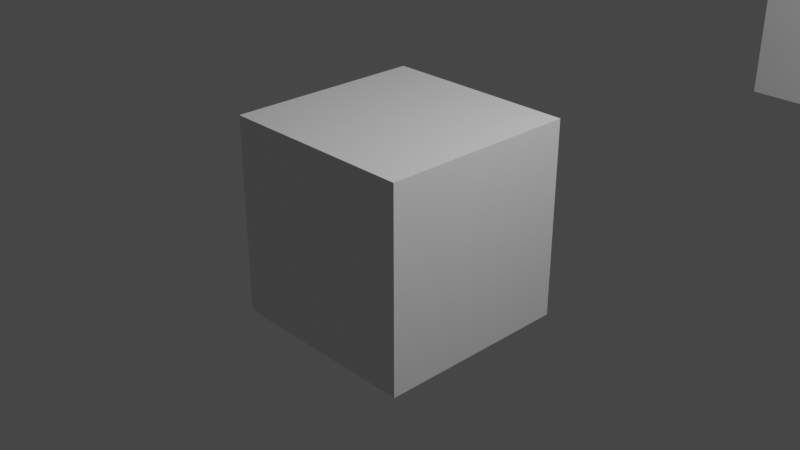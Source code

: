 # Source: math_add.blend  (saved by Blender 5.2.7; exported with 4.5.12 LTS)
import bpy
from mathutils import Matrix  # noqa: F401  (used for matrix-valued properties, if any)

bpy.ops.wm.read_factory_settings(use_empty=True)
scene = bpy.context.scene
scene.name = 'Scene'

# ---- collections
col_collection = bpy.data.collections.new('Collection'); scene.collection.children.link(col_collection)

# ---- materials (node trees are filled in below, after node groups)
mat_material = bpy.data.materials.new('Material')
mat_material.alpha_threshold = 0.0
mat_material.use_backface_culling_lightprobe_volume = False
mat_material.use_transparent_shadow = False
mat_material.line_color = (0.0, 0.0, 0.0, 1.0)

# ---- node groups
ng_geometry_nodes = bpy.data.node_groups.new('Geometry Nodes', 'GeometryNodeTree')
_s = ng_geometry_nodes.interface.new_socket(name='Geometry', in_out='OUTPUT', socket_type='NodeSocketGeometry')
_s = ng_geometry_nodes.interface.new_socket(name='Geometry', in_out='INPUT', socket_type='NodeSocketGeometry')
ng_geometry_nodes.is_modifier = True
_N = ng_geometry_nodes.nodes; _L = ng_geometry_nodes.links
n0 = _N.new('NodeGroupInput'); n0.name = 'Group Input'; n0.location = (-325, 102)
n1 = _N.new('GeometryNodeTransform'); n1.name = 'Transform'; n1.location = (-6, 122)
n2 = _N.new('NodeGroupOutput'); n2.name = 'Group Output'; n2.location = (251, 99)
n3 = _N.new('ShaderNodeMath'); n3.name = 'Math'; n3.location = (-331, 11)
n3.inputs[0].default_value = 0.9
n3.inputs[1].default_value = 0.2
n3.inputs[2].default_value = 0.0
_L.new(n0.outputs[0], n1.inputs[0])
_L.new(n1.outputs[0], n2.inputs[0])
_L.new(n3.outputs[0], n1.inputs[3])
n2.is_active_output = True

# ---- material node trees
mat_material.use_nodes = True; mat_material.node_tree.nodes.clear()
_N = mat_material.node_tree.nodes; _L = mat_material.node_tree.links
n0 = _N.new('ShaderNodeOutputMaterial'); n0.name = 'Material Output'; n0.location = (300, 300)
n1 = _N.new('ShaderNodeBsdfPrincipled'); n1.name = 'Principled BSDF'; n1.location = (10, 300)
n1.distribution = 'GGX'
n1.subsurface_method = 'BURLEY'
n1.inputs[2].default_value = 0.4
n1.inputs[3].default_value = 1.45
n1.inputs[27].default_value = (0.0, 0.0, 0.0, 1.0)
n1.inputs[28].default_value = 1.0
_L.new(n1.outputs[0], n0.inputs[0])
n0.is_active_output = True

# ---- world
world_world = bpy.data.worlds.new('World'); scene.world = world_world
world_world.use_nodes = True; world_world.node_tree.nodes.clear()
_N = world_world.node_tree.nodes; _L = world_world.node_tree.links
n0 = _N.new('ShaderNodeOutputWorld'); n0.name = 'World Output'; n0.location = (300, 300)
n1 = _N.new('ShaderNodeBackground'); n1.name = 'Background'; n1.location = (10, 300)
n1.inputs[0].default_value = (0.05088, 0.05088, 0.05088, 1.0)
_L.new(n1.outputs[0], n0.inputs[0])
n0.is_active_output = True
world_world.color = (0.05088, 0.05088, 0.05088)
world_world.use_sun_shadow = False
world_world.sun_shadow_jitter_overblur = 0.0

# ---- cameras
cam_camera = bpy.data.cameras.new('Camera')
cam_camera.clip_end = 100.0
cam_camera.ortho_scale = 7.314

# ---- lights
light_light = bpy.data.lights.new('Light', 'POINT')
light_light.transmission_factor = 0.0
light_light.energy = 1000.0
light_light.shadow_soft_size = 0.1
light_light.shadow_maximum_resolution = 0.006
light_light.use_absolute_resolution = True

# ---- meshes
me_cube = bpy.data.meshes.new('Cube')
me_cube.from_pydata([(1.0, 1.0, 1.0), (1.0, 1.0, -1.0), (1.0, -1.0, 1.0), (1.0, -1.0, -1.0), (-1.0, 1.0, 1.0), (-1.0, 1.0, -1.0), (-1.0, -1.0, 1.0), (-1.0, -1.0, -1.0)], [], [(0, 4, 6, 2), (3, 2, 6, 7), (7, 6, 4, 5), (5, 1, 3, 7), (1, 0, 2, 3), (5, 4, 0, 1)])
_uv = me_cube.uv_layers.new(name='UVMap')
_uv.uv.foreach_set('vector', [0.625, 0.5, 0.875, 0.5, 0.875, 0.75, 0.625, 0.75, 0.375, 0.75, 0.625, 0.75, 0.625, 1.0, 0.375, 1.0, 0.375, 0.0, 0.625, 0.0, 0.625, 0.25, 0.375, 0.25, 0.125, 0.5, 0.375, 0.5, 0.375, 0.75, 0.125, 0.75, 0.375, 0.5, 0.625, 0.5, 0.625, 0.75, 0.375, 0.75, 0.375, 0.25, 0.625, 0.25, 0.625, 0.5, 0.375, 0.5])
me_cube.materials.append(mat_material)
me_cube.use_remesh_preserve_volume = False
me_cube.use_remesh_preserve_attributes = False
me_cube.use_mirror_vertex_groups = False
me_cube.update()
me_cube_001 = bpy.data.meshes.new('Cube.001')
me_cube_001.from_pydata([(1.1, 1.1, 1.1), (1.1, 1.1, -1.1), (1.1, -1.1, 1.1), (1.1, -1.1, -1.1), (-1.1, 1.1, 1.1), (-1.1, 1.1, -1.1), (-1.1, -1.1, 1.1), (-1.1, -1.1, -1.1)], [], [(0, 4, 6, 2), (3, 2, 6, 7), (7, 6, 4, 5), (5, 1, 3, 7), (1, 0, 2, 3), (5, 4, 0, 1)])
_uv = me_cube_001.uv_layers.new(name='UVMap')
_uv.uv.foreach_set('vector', [0.625, 0.5, 0.875, 0.5, 0.875, 0.75, 0.625, 0.75, 0.375, 0.75, 0.625, 0.75, 0.625, 1.0, 0.375, 1.0, 0.375, 0.0, 0.625, 0.0, 0.625, 0.25, 0.375, 0.25, 0.125, 0.5, 0.375, 0.5, 0.375, 0.75, 0.125, 0.75, 0.375, 0.5, 0.625, 0.5, 0.625, 0.75, 0.375, 0.75, 0.375, 0.25, 0.625, 0.25, 0.625, 0.5, 0.375, 0.5])
me_cube_001.materials.append(mat_material)
me_cube_001.use_remesh_preserve_volume = False
me_cube_001.use_remesh_preserve_attributes = False
me_cube_001.use_mirror_vertex_groups = False
me_cube_001.update()

# ---- objects
ob_test_object = bpy.data.objects.new('test_object', me_cube)
ob_light = bpy.data.objects.new('Light', light_light)
ob_camera = bpy.data.objects.new('Camera', cam_camera)
ob_expected_object = bpy.data.objects.new('expected_object', me_cube_001)

# ---- transforms, parenting, visibility, modifiers, constraints
ob_test_object.location = (0.0, 0.0, 0.0)
ob_test_object.lock_rotations_4d = False
ob_test_object.empty_display_type = 'ARROWS'
ob_test_object.lineart.crease_threshold = 0.0
_m = ob_test_object.modifiers.new('GeometryNodes', 'NODES')
_m.node_group = ng_geometry_nodes
ob_light.location = (4.076, 1.005, 5.904)
ob_light.rotation_euler = (0.6503, 0.05522, 1.866)
ob_light.lock_rotations_4d = False
ob_light.empty_display_type = 'ARROWS'
ob_light.color = (0.0, 0.0, 0.0, 0.0)
ob_light.lineart.crease_threshold = 0.0
ob_camera.location = (7.359, -6.926, 4.958)
ob_camera.rotation_euler = (1.109, 0.0, 0.8149)
ob_camera.lock_rotations_4d = False
ob_camera.empty_display_type = 'ARROWS'
ob_camera.color = (0.0, 0.0, 0.0, 0.0)
ob_camera.display_type = 'WIRE'
ob_camera.lineart.crease_threshold = 0.0
ob_expected_object.location = (0.0, 10.0, 0.0)
ob_expected_object.lock_rotations_4d = False
ob_expected_object.empty_display_type = 'ARROWS'
ob_expected_object.lineart.crease_threshold = 0.0

# ---- collection membership
col_collection.objects.link(ob_test_object)
col_collection.objects.link(ob_light)
col_collection.objects.link(ob_camera)
col_collection.objects.link(ob_expected_object)

# ---- scene / render settings (as saved in the file)
scene.camera = ob_camera
scene.frame_start = 1; scene.frame_end = 250; scene.frame_set(1)
scene.render.engine = 'BLENDER_EEVEE_NEXT'
scene.render.bake_bias = 0.0
scene.render.bake_samples = 0
scene.cycles.use_denoising = False
scene.cycles.samples = 128
scene.cycles.sampling_pattern = 'TABULATED_SOBOL'
scene.cycles.use_adaptive_sampling = False
scene.cycles.use_light_tree = False
scene.view_settings.view_transform = 'Filmic'
bpy.context.view_layer.update()
